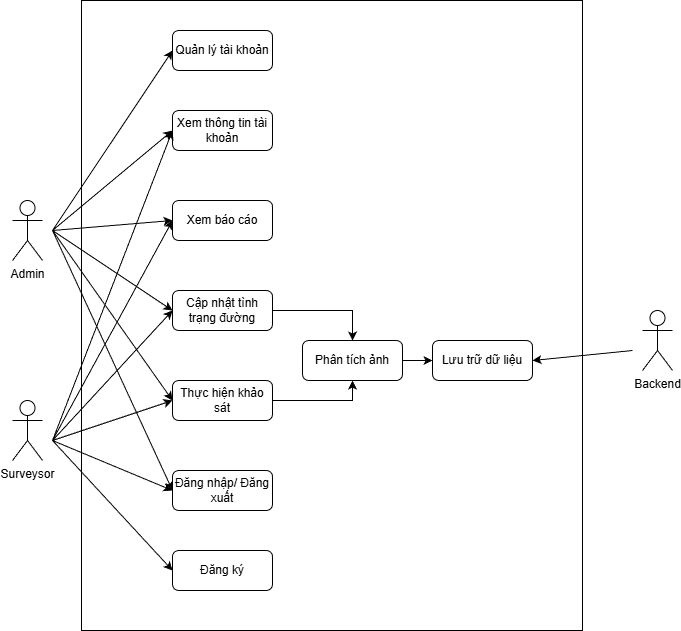

The diagram above was exported from draw.io. Its source (the exported page's mxGraphModel, read from the mxfile embedded in the PNG):
<mxGraphModel dx="1507" dy="1829" grid="1" gridSize="10" guides="1" tooltips="1" connect="1" arrows="1" fold="1" page="1" pageScale="1" pageWidth="827" pageHeight="1169" math="0" shadow="0">
  <root>
    <mxCell id="0" />
    <mxCell id="1" parent="0" />
    <mxCell id="yHGj0jMr-iF9BPKnUgIH-6" parent="1" style="rounded=0;whiteSpace=wrap;html=1;" value="" vertex="1">
      <mxGeometry height="630" width="501" x="179" y="-120" as="geometry" />
    </mxCell>
    <mxCell id="yHGj0jMr-iF9BPKnUgIH-1" parent="1" style="shape=umlActor;verticalLabelPosition=bottom;verticalAlign=top;html=1;outlineConnect=0;" value="Admin&lt;div&gt;&lt;br&gt;&lt;/div&gt;" vertex="1">
      <mxGeometry height="60" width="30" x="110" y="80" as="geometry" />
    </mxCell>
    <mxCell id="yHGj0jMr-iF9BPKnUgIH-2" parent="1" style="shape=umlActor;verticalLabelPosition=bottom;verticalAlign=top;html=1;outlineConnect=0;" value="Surveysor" vertex="1">
      <mxGeometry height="60" width="30" x="110" y="280" as="geometry" />
    </mxCell>
    <mxCell id="yHGj0jMr-iF9BPKnUgIH-3" parent="1" style="shape=umlActor;verticalLabelPosition=bottom;verticalAlign=top;html=1;outlineConnect=0;" value="Backend" vertex="1">
      <mxGeometry height="60" width="30" x="740" y="190" as="geometry" />
    </mxCell>
    <mxCell id="yHGj0jMr-iF9BPKnUgIH-7" parent="1" style="rounded=1;whiteSpace=wrap;html=1;" value="Đăng ký" vertex="1">
      <mxGeometry height="40" width="100" x="270" y="430" as="geometry" />
    </mxCell>
    <mxCell id="yHGj0jMr-iF9BPKnUgIH-8" parent="1" style="rounded=1;whiteSpace=wrap;html=1;" value="Đăng nhập/ Đăng xuất" vertex="1">
      <mxGeometry height="40" width="100" x="270" y="350" as="geometry" />
    </mxCell>
    <mxCell id="yHGj0jMr-iF9BPKnUgIH-25" edge="1" parent="1" source="yHGj0jMr-iF9BPKnUgIH-9" style="edgeStyle=orthogonalEdgeStyle;rounded=0;orthogonalLoop=1;jettySize=auto;html=1;exitX=1;exitY=0.5;exitDx=0;exitDy=0;entryX=0.5;entryY=1;entryDx=0;entryDy=0;" target="yHGj0jMr-iF9BPKnUgIH-16">
      <mxGeometry relative="1" as="geometry" />
    </mxCell>
    <mxCell id="yHGj0jMr-iF9BPKnUgIH-9" parent="1" style="rounded=1;whiteSpace=wrap;html=1;" value="Thực hiện khảo sát" vertex="1">
      <mxGeometry height="40" width="100" x="270" y="260" as="geometry" />
    </mxCell>
    <mxCell id="yHGj0jMr-iF9BPKnUgIH-24" edge="1" parent="1" source="yHGj0jMr-iF9BPKnUgIH-11" style="edgeStyle=orthogonalEdgeStyle;rounded=0;orthogonalLoop=1;jettySize=auto;html=1;exitX=1;exitY=0.5;exitDx=0;exitDy=0;" target="yHGj0jMr-iF9BPKnUgIH-16">
      <mxGeometry relative="1" as="geometry" />
    </mxCell>
    <mxCell id="yHGj0jMr-iF9BPKnUgIH-11" parent="1" style="rounded=1;whiteSpace=wrap;html=1;" value="Cập nhật tình trạng đường" vertex="1">
      <mxGeometry height="40" width="100" x="270" y="170" as="geometry" />
    </mxCell>
    <mxCell id="yHGj0jMr-iF9BPKnUgIH-12" parent="1" style="rounded=1;whiteSpace=wrap;html=1;" value="Xem báo cáo" vertex="1">
      <mxGeometry height="40" width="100" x="270" y="80" as="geometry" />
    </mxCell>
    <mxCell id="yHGj0jMr-iF9BPKnUgIH-13" parent="1" style="rounded=1;whiteSpace=wrap;html=1;" value="Xem thông tin tài khoản" vertex="1">
      <mxGeometry height="40" width="100" x="270" y="-10" as="geometry" />
    </mxCell>
    <mxCell id="yHGj0jMr-iF9BPKnUgIH-26" edge="1" parent="1" source="yHGj0jMr-iF9BPKnUgIH-16" style="edgeStyle=orthogonalEdgeStyle;rounded=0;orthogonalLoop=1;jettySize=auto;html=1;exitX=1;exitY=0.5;exitDx=0;exitDy=0;" target="yHGj0jMr-iF9BPKnUgIH-18">
      <mxGeometry relative="1" as="geometry" />
    </mxCell>
    <mxCell id="yHGj0jMr-iF9BPKnUgIH-16" parent="1" style="rounded=1;whiteSpace=wrap;html=1;" value="Phân tích ảnh" vertex="1">
      <mxGeometry height="40" width="100" x="400" y="220" as="geometry" />
    </mxCell>
    <mxCell id="yHGj0jMr-iF9BPKnUgIH-18" parent="1" style="rounded=1;whiteSpace=wrap;html=1;" value="Lưu trữ dữ liệu" vertex="1">
      <mxGeometry height="40" width="100" x="530" y="220" as="geometry" />
    </mxCell>
    <mxCell id="yHGj0jMr-iF9BPKnUgIH-20" edge="1" parent="1" style="endArrow=classic;html=1;rounded=0;entryX=0;entryY=0.5;entryDx=0;entryDy=0;" target="yHGj0jMr-iF9BPKnUgIH-7" value="">
      <mxGeometry height="50" relative="1" width="50" as="geometry">
        <mxPoint x="150" y="320" as="sourcePoint" />
        <mxPoint x="620" y="280" as="targetPoint" />
      </mxGeometry>
    </mxCell>
    <mxCell id="yHGj0jMr-iF9BPKnUgIH-21" edge="1" parent="1" style="endArrow=classic;html=1;rounded=0;entryX=0;entryY=0.5;entryDx=0;entryDy=0;" target="yHGj0jMr-iF9BPKnUgIH-8" value="">
      <mxGeometry height="50" relative="1" width="50" as="geometry">
        <mxPoint x="150" y="320" as="sourcePoint" />
        <mxPoint x="280" y="460" as="targetPoint" />
      </mxGeometry>
    </mxCell>
    <mxCell id="yHGj0jMr-iF9BPKnUgIH-22" edge="1" parent="1" style="endArrow=classic;html=1;rounded=0;entryX=0;entryY=0.5;entryDx=0;entryDy=0;" target="yHGj0jMr-iF9BPKnUgIH-9" value="">
      <mxGeometry height="50" relative="1" width="50" as="geometry">
        <mxPoint x="150" y="320" as="sourcePoint" />
        <mxPoint x="280" y="380" as="targetPoint" />
      </mxGeometry>
    </mxCell>
    <mxCell id="yHGj0jMr-iF9BPKnUgIH-23" edge="1" parent="1" style="endArrow=classic;html=1;rounded=0;entryX=0;entryY=0.5;entryDx=0;entryDy=0;" target="yHGj0jMr-iF9BPKnUgIH-11" value="">
      <mxGeometry height="50" relative="1" width="50" as="geometry">
        <mxPoint x="150" y="320" as="sourcePoint" />
        <mxPoint x="280" y="290" as="targetPoint" />
      </mxGeometry>
    </mxCell>
    <mxCell id="yHGj0jMr-iF9BPKnUgIH-27" edge="1" parent="1" style="endArrow=classic;html=1;rounded=0;entryX=1;entryY=0.5;entryDx=0;entryDy=0;" target="yHGj0jMr-iF9BPKnUgIH-18" value="">
      <mxGeometry height="50" relative="1" width="50" as="geometry">
        <mxPoint x="730" y="230" as="sourcePoint" />
        <mxPoint x="710" y="200" as="targetPoint" />
      </mxGeometry>
    </mxCell>
    <mxCell id="yHGj0jMr-iF9BPKnUgIH-29" edge="1" parent="1" style="endArrow=classic;html=1;rounded=0;entryX=0;entryY=0.5;entryDx=0;entryDy=0;" target="yHGj0jMr-iF9BPKnUgIH-12" value="">
      <mxGeometry height="50" relative="1" width="50" as="geometry">
        <mxPoint x="150" y="320" as="sourcePoint" />
        <mxPoint x="280" y="200" as="targetPoint" />
      </mxGeometry>
    </mxCell>
    <mxCell id="yHGj0jMr-iF9BPKnUgIH-30" edge="1" parent="1" style="endArrow=classic;html=1;rounded=0;entryX=0;entryY=0.5;entryDx=0;entryDy=0;" target="yHGj0jMr-iF9BPKnUgIH-13" value="">
      <mxGeometry height="50" relative="1" width="50" as="geometry">
        <mxPoint x="150" y="320" as="sourcePoint" />
        <mxPoint x="280" y="110" as="targetPoint" />
      </mxGeometry>
    </mxCell>
    <mxCell id="yHGj0jMr-iF9BPKnUgIH-31" parent="1" style="rounded=1;whiteSpace=wrap;html=1;" value="Quản lý tài khoản" vertex="1">
      <mxGeometry height="40" width="100" x="270" y="-90" as="geometry" />
    </mxCell>
    <mxCell id="yHGj0jMr-iF9BPKnUgIH-32" edge="1" parent="1" style="endArrow=classic;html=1;rounded=0;entryX=0;entryY=0.5;entryDx=0;entryDy=0;" target="yHGj0jMr-iF9BPKnUgIH-31" value="">
      <mxGeometry height="50" relative="1" width="50" as="geometry">
        <mxPoint x="150" y="110" as="sourcePoint" />
        <mxPoint x="620" y="30" as="targetPoint" />
      </mxGeometry>
    </mxCell>
    <mxCell id="yHGj0jMr-iF9BPKnUgIH-33" edge="1" parent="1" style="endArrow=classic;html=1;rounded=0;entryX=0;entryY=0.5;entryDx=0;entryDy=0;" target="yHGj0jMr-iF9BPKnUgIH-13" value="">
      <mxGeometry height="50" relative="1" width="50" as="geometry">
        <mxPoint x="150" y="110" as="sourcePoint" />
        <mxPoint x="620" y="30" as="targetPoint" />
      </mxGeometry>
    </mxCell>
    <mxCell id="yHGj0jMr-iF9BPKnUgIH-34" edge="1" parent="1" style="endArrow=classic;html=1;rounded=0;entryX=0;entryY=0.5;entryDx=0;entryDy=0;" target="yHGj0jMr-iF9BPKnUgIH-12" value="">
      <mxGeometry height="50" relative="1" width="50" as="geometry">
        <mxPoint x="150" y="110" as="sourcePoint" />
        <mxPoint x="280" y="20" as="targetPoint" />
      </mxGeometry>
    </mxCell>
    <mxCell id="yHGj0jMr-iF9BPKnUgIH-35" edge="1" parent="1" style="endArrow=classic;html=1;rounded=0;entryX=0;entryY=0.5;entryDx=0;entryDy=0;" target="yHGj0jMr-iF9BPKnUgIH-11" value="">
      <mxGeometry height="50" relative="1" width="50" as="geometry">
        <mxPoint x="150" y="110" as="sourcePoint" />
        <mxPoint x="280" y="110" as="targetPoint" />
      </mxGeometry>
    </mxCell>
    <mxCell id="yHGj0jMr-iF9BPKnUgIH-36" edge="1" parent="1" style="endArrow=classic;html=1;rounded=0;entryX=0;entryY=0.5;entryDx=0;entryDy=0;" target="yHGj0jMr-iF9BPKnUgIH-9" value="">
      <mxGeometry height="50" relative="1" width="50" as="geometry">
        <mxPoint x="150" y="110" as="sourcePoint" />
        <mxPoint x="280" y="200" as="targetPoint" />
      </mxGeometry>
    </mxCell>
    <mxCell id="yHGj0jMr-iF9BPKnUgIH-37" edge="1" parent="1" style="endArrow=classic;html=1;rounded=0;entryX=0;entryY=0.5;entryDx=0;entryDy=0;" target="yHGj0jMr-iF9BPKnUgIH-8" value="">
      <mxGeometry height="50" relative="1" width="50" as="geometry">
        <mxPoint x="150" y="110" as="sourcePoint" />
        <mxPoint x="280" y="290" as="targetPoint" />
      </mxGeometry>
    </mxCell>
  </root>
</mxGraphModel>